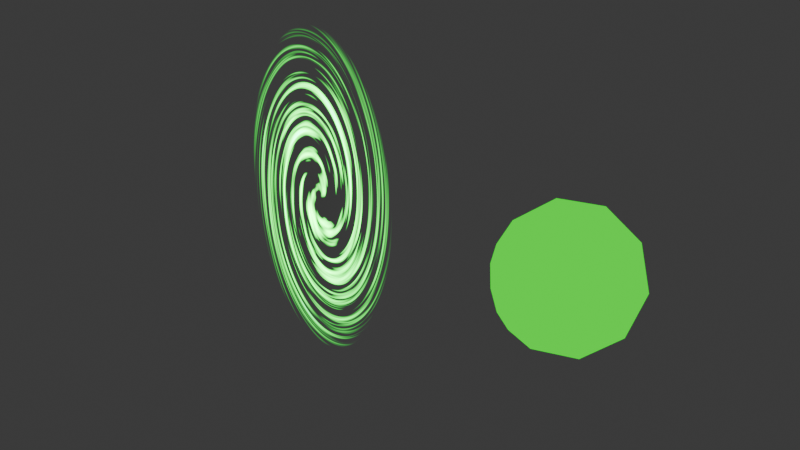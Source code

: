 # Source: Portal.blend  (saved by Blender 4.1.23; exported with 4.5.12 LTS)
import bpy
from mathutils import Matrix  # noqa: F401  (used for matrix-valued properties, if any)

bpy.ops.wm.read_factory_settings(use_empty=True)
scene = bpy.context.scene
scene.name = 'Scene'

# ---- collections
col_collection = bpy.data.collections.new('Collection'); scene.collection.children.link(col_collection)

# ---- materials (node trees are filled in below, after node groups)
mat_material_001 = bpy.data.materials.new('Material.001')
mat_material_001.surface_render_method = 'BLENDED'
mat_material_001.blend_method = 'BLEND'
mat_material_001.use_transparency_overlap = False
mat_material_001.show_transparent_back = False
mat_material_002 = bpy.data.materials.new('Material.002')
mat_material_002.use_transparent_shadow = False

# ---- material node trees
mat_material_001.use_nodes = True; mat_material_001.node_tree.nodes.clear()
_N = mat_material_001.node_tree.nodes; _L = mat_material_001.node_tree.links
n0 = _N.new('ShaderNodeOutputMaterial'); n0.name = 'Material Output'; n0.location = (1750, 309)
n0.target = 'CYCLES'
n1 = _N.new('ShaderNodeMapping'); n1.name = 'Mapping'; n1.location = (276, 288)
n1.inputs[1].default_value = (0.5, 0.5, 0.5)
n2 = _N.new('ShaderNodeTexCoord'); n2.name = 'Texture Coordinate'; n2.location = (-560, 441)
n3 = _N.new('ShaderNodeTexGradient'); n3.name = 'Gradient Texture.001'; n3.location = (-545, 114)
n3.gradient_type = 'SPHERICAL'
n4 = _N.new('ShaderNodeMapping'); n4.name = 'Mapping.001'; n4.location = (-740, 185)
n4.inputs[1].default_value = (-1.0, -1.0, -1.0)
n4.inputs[3].default_value = (2.0, 2.0, 2.0)
n5 = _N.new('ShaderNodeCombineXYZ'); n5.name = 'Combine XYZ'; n5.location = (108, 150)
n6 = _N.new('ShaderNodeMath'); n6.name = 'Math'; n6.location = (-105, 134)
n6.inputs[1].default_value = 1.75
n7 = _N.new('ShaderNodeMath'); n7.name = 'Math.001'; n7.location = (-287, 245)
n7.operation = 'MULTIPLY'
n7.inputs[1].default_value = 8.05
n8 = _N.new('ShaderNodeTexNoise'); n8.name = 'Noise Texture'; n8.location = (480, 359)
n9 = _N.new('ShaderNodeBsdfPrincipled'); n9.name = 'Principled BSDF'; n9.location = (1467, 210)
n9.inputs[28].default_value = 30.0
n10 = _N.new('ShaderNodeMix'); n10.name = 'Mix'; n10.location = (1143, -9)
n10.data_type = 'RGBA'
n10.blend_type = 'MULTIPLY'
n11 = _N.new('NodeReroute'); n11.name = 'Reroute'; n11.location = (1036, 191)
n11.width = 16
n12 = _N.new('ShaderNodeValToRGB'); n12.name = 'Color Ramp'; n12.location = (733, 299)
while len(n12.color_ramp.elements) > 1: n12.color_ramp.elements.remove(n12.color_ramp.elements[-1])
n12.color_ramp.elements[0].position = 0.5; n12.color_ramp.elements[0].color = (0.0, 0.0, 0.0, 1.0)
_e = n12.color_ramp.elements.new(0.6864); _e.color = (0.0, 1.0, 0.04063, 1.0)
_e = n12.color_ramp.elements.new(0.8273); _e.color = (0.0, 1.0, 0.7818, 1.0)
_e = n12.color_ramp.elements.new(1.0); _e.color = (0.3983, 0.1965, 1.0, 1.0)
n13 = _N.new('ShaderNodeOutputMaterial'); n13.name = 'Material Output.001'; n13.location = (0, 0)
n13.target = 'EEVEE'
n14 = _N.new('ShaderNodeMixShader'); n14.name = 'Mix Shader'; n14.location = (0, 0)
n14.label = 'Disable Shadow'
n14.hide = True
n15 = _N.new('ShaderNodeLightPath'); n15.name = 'Light Path'; n15.location = (0, 0)
n15.hide = True
n16 = _N.new('ShaderNodeBsdfTransparent'); n16.name = 'Transparent BSDF'; n16.location = (0, 0)
n16.hide = True
_L.new(n4.outputs[0], n3.inputs[0])
_L.new(n2.outputs[3], n1.inputs[0])
_L.new(n5.outputs[0], n1.inputs[2])
_L.new(n2.outputs[0], n4.inputs[0])
_L.new(n6.outputs[0], n5.inputs[2])
_L.new(n7.outputs[0], n6.inputs[0])
_L.new(n3.outputs[0], n7.inputs[0])
_L.new(n1.outputs[0], n8.inputs[0])
_L.new(n9.outputs[0], n0.inputs[0])
_L.new(n3.outputs[0], n10.inputs[6])
_L.new(n11.outputs[0], n10.inputs[7])
_L.new(n12.outputs[0], n11.inputs[0])
_L.new(n10.outputs[2], n9.inputs[4])
_L.new(n11.outputs[0], n9.inputs[27])
_L.new(n8.outputs[0], n12.inputs[0])
_L.new(n9.outputs[0], n14.inputs[1])
_L.new(n14.outputs[0], n13.inputs[0])
_L.new(n15.outputs[1], n14.inputs[0])
_L.new(n16.outputs[0], n14.inputs[2])
n0.is_active_output = True
mat_material_002.use_nodes = True; mat_material_002.node_tree.nodes.clear()
_N = mat_material_002.node_tree.nodes; _L = mat_material_002.node_tree.links
n0 = _N.new('ShaderNodeOutputMaterial'); n0.name = 'Material Output'; n0.location = (300, 300)
n1 = _N.new('ShaderNodeEmission'); n1.name = 'Emission'; n1.location = (16, 218)
n1.inputs[0].default_value = (0.0, 1.0, 0.00338, 1.0)
_L.new(n1.outputs[0], n0.inputs[0])
n0.is_active_output = True

# ---- world
world_world = bpy.data.worlds.new('World'); scene.world = world_world
world_world.use_nodes = True; world_world.node_tree.nodes.clear()
_N = world_world.node_tree.nodes; _L = world_world.node_tree.links
n0 = _N.new('ShaderNodeOutputWorld'); n0.name = 'World Output'; n0.location = (300, 300)
n1 = _N.new('ShaderNodeBackground'); n1.name = 'Background'; n1.location = (10, 300)
n1.inputs[0].default_value = (0.05088, 0.05088, 0.05088, 1.0)
_L.new(n1.outputs[0], n0.inputs[0])
n0.is_active_output = True
world_world.color = (0.05088, 0.05088, 0.05088)
world_world.use_sun_shadow = False
world_world.sun_shadow_jitter_overblur = 0.0

# ---- meshes
me_plane = bpy.data.meshes.new('Plane')
me_plane.from_pydata([(-1.0, -1.0, 0.0), (1.0, -1.0, 0.0), (-1.0, 1.0, 0.0), (1.0, 1.0, 0.0)], [], [(0, 1, 3, 2)])
_uv = me_plane.uv_layers.new(name='UVMap')
_uv.uv.foreach_set('vector', [0.0, 0.0, 1.0, 0.0, 1.0, 1.0, 0.0, 1.0])
me_plane.materials.append(mat_material_001)
me_plane.update()
me_cylinder = bpy.data.meshes.new('Cylinder')
me_cylinder.from_pydata([(-0.02174, 1.08, -1.025), (0.02864, 1.135, 0.3657), (0.1918, 1.055, -1.108), (0.225, 1.108, 0.3778), (0.4752, 1.024, -1.286), (0.3933, 1.034, 0.4787), (0.6569, 0.9587, -1.347), (0.5621, 0.8904, 0.5924), (0.7072, 0.7626, -0.8155), (0.8125, 0.8542, 0.3862), (0.8664, 0.6446, -0.8841), (0.8376, 0.6242, 0.6042), (0.9645, 0.5093, -1.088), (1.04, 0.5191, 0.4349), (1.065, 0.305, -0.9395), (1.076, 0.3294, 0.566), (1.119, 0.1689, -1.097), (1.048, 0.1295, 0.5524), (1.145, -0.00161, -0.9658), (1.009, -0.126, 0.4744), (1.057, -0.292, -0.9361), (1.087, -0.1744, 0.3945), (0.8659, -0.4729, -0.9903), (1.013, -0.3924, 0.5288), (0.853, -0.5603, -1.107), (0.7857, -0.6306, 0.4849), (0.6762, -0.7353, -0.8995), (0.7031, -0.8231, 0.4152), (0.4822, -0.95, -1.015), (0.4971, -0.9115, 0.6496), (0.2829, -0.9962, -1.033), (0.2538, -0.9844, 0.6091), (0.08668, -0.9544, -0.8086), (0.08353, -1.023, 0.7923), (-0.1031, -1.091, -0.9572), (-0.1557, -1.024, 0.5398), (-0.331, -1.036, -0.769), (-0.312, -1.051, 0.2457), (-0.5601, -0.7842, -0.5528), (-0.5453, -0.8787, 0.4729), (-0.655, -0.8032, -0.8372), (-0.7966, -0.6947, 1.005), (-0.8822, -0.5708, -0.8001), (-0.8559, -0.5226, 0.6781), (-0.9866, -0.4038, -0.7398), (-0.9835, -0.4877, 0.6954), (-1.036, -0.2587, -0.6782), (-1.069, -0.1539, 0.3017), (-1.292, -0.01948, -1.014), (-0.9754, 0.03412, 0.4352), (-1.058, 0.2525, -1.136), (-1.029, 0.1248, 0.5095), (-0.9665, 0.4089, -1.052), (-1.046, 0.5281, 0.164), (-0.9616, 0.599, -1.158), (-0.9336, 0.5839, 0.4955), (-0.7004, 0.7846, -1.369), (-0.7793, 0.7653, 0.4714), (-0.6286, 0.8627, -0.9839), (-0.6185, 0.9269, 0.485), (-0.3722, 0.9865, -0.9597), (-0.359, 0.9995, 0.3889), (-0.1976, 1.091, -1.208), (-0.2043, 1.132, 0.4924)], [], [(0, 1, 3, 2), (2, 3, 5, 4), (4, 5, 7, 6), (6, 7, 9, 8), (8, 9, 11, 10), (10, 11, 13, 12), (12, 13, 15, 14), (14, 15, 17, 16), (16, 17, 19, 18), (18, 19, 21, 20), (20, 21, 23, 22), (22, 23, 25, 24), (24, 25, 27, 26), (26, 27, 29, 28), (28, 29, 31, 30), (30, 31, 33, 32), (32, 33, 35, 34), (34, 35, 37, 36), (36, 37, 39, 38), (38, 39, 41, 40), (40, 41, 43, 42), (42, 43, 45, 44), (44, 45, 47, 46), (46, 47, 49, 48), (48, 49, 51, 50), (50, 51, 53, 52), (52, 53, 55, 54), (54, 55, 57, 56), (56, 57, 59, 58), (58, 59, 61, 60), (60, 61, 63, 62), (62, 63, 1, 0)])
_uv = me_cylinder.uv_layers.new(name='UVMap')
_uv.uv.foreach_set('vector', [1.0, 0.5, 1.0, 1.0, 0.9688, 1.0, 0.9688, 0.5, 0.9688, 0.5, 0.9688, 1.0, 0.9375, 1.0, 0.9375, 0.5, 0.9375, 0.5, 0.9375, 1.0, 0.9062, 1.0, 0.9062, 0.5, 0.9062, 0.5, 0.9062, 1.0, 0.875, 1.0, 0.875, 0.5, 0.875, 0.5, 0.875, 1.0, 0.8438, 1.0, 0.8438, 0.5, 0.8438, 0.5, 0.8438, 1.0, 0.8125, 1.0, 0.8125, 0.5, 0.8125, 0.5, 0.8125, 1.0, 0.7812, 1.0, 0.7812, 0.5, 0.7812, 0.5, 0.7812, 1.0, 0.75, 1.0, 0.75, 0.5, 0.75, 0.5, 0.75, 1.0, 0.7188, 1.0, 0.7188, 0.5, 0.7188, 0.5, 0.7188, 1.0, 0.6875, 1.0, 0.6875, 0.5, 0.6875, 0.5, 0.6875, 1.0, 0.6562, 1.0, 0.6562, 0.5, 0.6562, 0.5, 0.6562, 1.0, 0.625, 1.0, 0.625, 0.5, 0.625, 0.5, 0.625, 1.0, 0.5938, 1.0, 0.5938, 0.5, 0.5938, 0.5, 0.5938, 1.0, 0.5625, 1.0, 0.5625, 0.5, 0.5625, 0.5, 0.5625, 1.0, 0.5312, 1.0, 0.5312, 0.5, 0.5312, 0.5, 0.5312, 1.0, 0.5, 1.0, 0.5, 0.5, 0.5, 0.5, 0.5, 1.0, 0.4688, 1.0, 0.4688, 0.5, 0.4688, 0.5, 0.4688, 1.0, 0.4375, 1.0, 0.4375, 0.5, 0.4375, 0.5, 0.4375, 1.0, 0.4062, 1.0, 0.4062, 0.5, 0.4062, 0.5, 0.4062, 1.0, 0.375, 1.0, 0.375, 0.5, 0.375, 0.5, 0.375, 1.0, 0.3438, 1.0, 0.3438, 0.5, 0.3438, 0.5, 0.3438, 1.0, 0.3125, 1.0, 0.3125, 0.5, 0.3125, 0.5, 0.3125, 1.0, 0.2812, 1.0, 0.2812, 0.5, 0.2812, 0.5, 0.2812, 1.0, 0.25, 1.0, 0.25, 0.5, 0.25, 0.5, 0.25, 1.0, 0.2188, 1.0, 0.2188, 0.5, 0.2188, 0.5, 0.2188, 1.0, 0.1875, 1.0, 0.1875, 0.5, 0.1875, 0.5, 0.1875, 1.0, 0.1562, 1.0, 0.1562, 0.5, 0.1562, 0.5, 0.1562, 1.0, 0.125, 1.0, 0.125, 0.5, 0.125, 0.5, 0.125, 1.0, 0.09375, 1.0, 0.09375, 0.5, 0.09375, 0.5, 0.09375, 1.0, 0.0625, 1.0, 0.0625, 0.5, 0.0625, 0.5, 0.0625, 1.0, 0.03125, 1.0, 0.03125, 0.5, 0.03125, 0.5, 0.03125, 1.0, 0.0, 1.0, 0.0, 0.5])
me_cylinder.update()
me_icosphere = bpy.data.meshes.new('Icosphere')
me_icosphere.from_pydata([(0.0, 0.0, -1.0), (0.7236, -0.5257, -0.4472), (-0.2764, -0.8506, -0.4472), (-0.8944, 0.0, -0.4472), (-0.2764, 0.8506, -0.4472), (0.7236, 0.5257, -0.4472), (0.2764, -0.8506, 0.4472), (-0.7236, -0.5257, 0.4472), (-0.7236, 0.5257, 0.4472), (0.2764, 0.8506, 0.4472), (0.8944, 0.0, 0.4472), (0.0, 0.0, 1.0), (-0.1625, -0.5, -0.8507), (0.4253, -0.309, -0.8507), (0.2629, -0.809, -0.5257), (0.8506, 0.0, -0.5257), (0.4253, 0.309, -0.8507), (-0.5257, 0.0, -0.8507), (-0.6882, -0.5, -0.5257), (-0.1625, 0.5, -0.8507), (-0.6882, 0.5, -0.5257), (0.2629, 0.809, -0.5257), (0.9511, -0.309, 0.0), (0.9511, 0.309, 0.0), (0.0, -1.0, 0.0), (0.5878, -0.809, 0.0), (-0.9511, -0.309, 0.0), (-0.5878, -0.809, 0.0), (-0.5878, 0.809, 0.0), (-0.9511, 0.309, 0.0), (0.5878, 0.809, 0.0), (0.0, 1.0, 0.0), (0.6882, -0.5, 0.5257), (-0.2629, -0.809, 0.5257), (-0.8506, 0.0, 0.5257), (-0.2629, 0.809, 0.5257), (0.6882, 0.5, 0.5257), (0.1625, -0.5, 0.8507), (0.5257, 0.0, 0.8507), (-0.4253, -0.309, 0.8507), (-0.4253, 0.309, 0.8507), (0.1625, 0.5, 0.8507)], [], [(0, 13, 12), (1, 13, 15), (0, 12, 17), (0, 17, 19), (0, 19, 16), (1, 15, 22), (2, 14, 24), (3, 18, 26), (4, 20, 28), (5, 21, 30), (1, 22, 25), (2, 24, 27), (3, 26, 29), (4, 28, 31), (5, 30, 23), (6, 32, 37), (7, 33, 39), (8, 34, 40), (9, 35, 41), (10, 36, 38), (38, 41, 11), (38, 36, 41), (36, 9, 41), (41, 40, 11), (41, 35, 40), (35, 8, 40), (40, 39, 11), (40, 34, 39), (34, 7, 39), (39, 37, 11), (39, 33, 37), (33, 6, 37), (37, 38, 11), (37, 32, 38), (32, 10, 38), (23, 36, 10), (23, 30, 36), (30, 9, 36), (31, 35, 9), (31, 28, 35), (28, 8, 35), (29, 34, 8), (29, 26, 34), (26, 7, 34), (27, 33, 7), (27, 24, 33), (24, 6, 33), (25, 32, 6), (25, 22, 32), (22, 10, 32), (30, 31, 9), (30, 21, 31), (21, 4, 31), (28, 29, 8), (28, 20, 29), (20, 3, 29), (26, 27, 7), (26, 18, 27), (18, 2, 27), (24, 25, 6), (24, 14, 25), (14, 1, 25), (22, 23, 10), (22, 15, 23), (15, 5, 23), (16, 21, 5), (16, 19, 21), (19, 4, 21), (19, 20, 4), (19, 17, 20), (17, 3, 20), (17, 18, 3), (17, 12, 18), (12, 2, 18), (15, 16, 5), (15, 13, 16), (13, 0, 16), (12, 14, 2), (12, 13, 14), (13, 1, 14)])
_uv = me_icosphere.uv_layers.new(name='UVMap')
_uv.uv.foreach_set('vector', [0.1818, 0.0, 0.2273, 0.07873, 0.1364, 0.07873, 0.2727, 0.1575, 0.3182, 0.07873, 0.3636, 0.1575, 0.9091, 0.0, 0.9545, 0.07873, 0.8636, 0.07873, 0.7273, 0.0, 0.7727, 0.07873, 0.6818, 0.07873, 0.5455, 0.0, 0.5909, 0.07873, 0.5, 0.07873, 0.2727, 0.1575, 0.3636, 0.1575, 0.3182, 0.2362, 0.09091, 0.1575, 0.1818, 0.1575, 0.1364, 0.2362, 0.8182, 0.1575, 0.9091, 0.1575, 0.8636, 0.2362, 0.6364, 0.1575, 0.7273, 0.1575, 0.6818, 0.2362, 0.4545, 0.1575, 0.5455, 0.1575, 0.5, 0.2362, 0.2727, 0.1575, 0.3182, 0.2362, 0.2273, 0.2362, 0.09091, 0.1575, 0.1364, 0.2362, 0.04546, 0.2362, 0.8182, 0.1575, 0.8636, 0.2362, 0.7727, 0.2362, 0.6364, 0.1575, 0.6818, 0.2362, 0.5909, 0.2362, 0.4545, 0.1575, 0.5, 0.2362, 0.4091, 0.2362, 0.1818, 0.3149, 0.2727, 0.3149, 0.2273, 0.3937, 0.0, 0.3149, 0.09091, 0.3149, 0.04546, 0.3937, 0.7273, 0.3149, 0.8182, 0.3149, 0.7727, 0.3937, 0.5455, 0.3149, 0.6364, 0.3149, 0.5909, 0.3937, 0.3636, 0.3149, 0.4545, 0.3149, 0.4091, 0.3937, 0.4091, 0.3937, 0.5, 0.3937, 0.4545, 0.4724, 0.4091, 0.3937, 0.4545, 0.3149, 0.5, 0.3937, 0.4545, 0.3149, 0.5455, 0.3149, 0.5, 0.3937, 0.5909, 0.3937, 0.6818, 0.3937, 0.6364, 0.4724, 0.5909, 0.3937, 0.6364, 0.3149, 0.6818, 0.3937, 0.6364, 0.3149, 0.7273, 0.3149, 0.6818, 0.3937, 0.7727, 0.3937, 0.8636, 0.3937, 0.8182, 0.4724, 0.7727, 0.3937, 0.8182, 0.3149, 0.8636, 0.3937, 0.8182, 0.3149, 0.9091, 0.3149, 0.8636, 0.3937, 0.04546, 0.3937, 0.1364, 0.3937, 0.09091, 0.4724, 0.04546, 0.3937, 0.09091, 0.3149, 0.1364, 0.3937, 0.09091, 0.3149, 0.1818, 0.3149, 0.1364, 0.3937, 0.2273, 0.3937, 0.3182, 0.3937, 0.2727, 0.4724, 0.2273, 0.3937, 0.2727, 0.3149, 0.3182, 0.3937, 0.2727, 0.3149, 0.3636, 0.3149, 0.3182, 0.3937, 0.4091, 0.2362, 0.4545, 0.3149, 0.3636, 0.3149, 0.4091, 0.2362, 0.5, 0.2362, 0.4545, 0.3149, 0.5, 0.2362, 0.5455, 0.3149, 0.4545, 0.3149, 0.5909, 0.2362, 0.6364, 0.3149, 0.5455, 0.3149, 0.5909, 0.2362, 0.6818, 0.2362, 0.6364, 0.3149, 0.6818, 0.2362, 0.7273, 0.3149, 0.6364, 0.3149, 0.7727, 0.2362, 0.8182, 0.3149, 0.7273, 0.3149, 0.7727, 0.2362, 0.8636, 0.2362, 0.8182, 0.3149, 0.8636, 0.2362, 0.9091, 0.3149, 0.8182, 0.3149, 0.04546, 0.2362, 0.09091, 0.3149, 0.0, 0.3149, 0.04546, 0.2362, 0.1364, 0.2362, 0.09091, 0.3149, 0.1364, 0.2362, 0.1818, 0.3149, 0.09091, 0.3149, 0.2273, 0.2362, 0.2727, 0.3149, 0.1818, 0.3149, 0.2273, 0.2362, 0.3182, 0.2362, 0.2727, 0.3149, 0.3182, 0.2362, 0.3636, 0.3149, 0.2727, 0.3149, 0.5, 0.2362, 0.5909, 0.2362, 0.5455, 0.3149, 0.5, 0.2362, 0.5455, 0.1575, 0.5909, 0.2362, 0.5455, 0.1575, 0.6364, 0.1575, 0.5909, 0.2362, 0.6818, 0.2362, 0.7727, 0.2362, 0.7273, 0.3149, 0.6818, 0.2362, 0.7273, 0.1575, 0.7727, 0.2362, 0.7273, 0.1575, 0.8182, 0.1575, 0.7727, 0.2362, 0.8636, 0.2362, 0.9545, 0.2362, 0.9091, 0.3149, 0.8636, 0.2362, 0.9091, 0.1575, 0.9545, 0.2362, 0.9091, 0.1575, 1.0, 0.1575, 0.9545, 0.2362, 0.1364, 0.2362, 0.2273, 0.2362, 0.1818, 0.3149, 0.1364, 0.2362, 0.1818, 0.1575, 0.2273, 0.2362, 0.1818, 0.1575, 0.2727, 0.1575, 0.2273, 0.2362, 0.3182, 0.2362, 0.4091, 0.2362, 0.3636, 0.3149, 0.3182, 0.2362, 0.3636, 0.1575, 0.4091, 0.2362, 0.3636, 0.1575, 0.4545, 0.1575, 0.4091, 0.2362, 0.5, 0.07873, 0.5455, 0.1575, 0.4545, 0.1575, 0.5, 0.07873, 0.5909, 0.07873, 0.5455, 0.1575, 0.5909, 0.07873, 0.6364, 0.1575, 0.5455, 0.1575, 0.6818, 0.07873, 0.7273, 0.1575, 0.6364, 0.1575, 0.6818, 0.07873, 0.7727, 0.07873, 0.7273, 0.1575, 0.7727, 0.07873, 0.8182, 0.1575, 0.7273, 0.1575, 0.8636, 0.07873, 0.9091, 0.1575, 0.8182, 0.1575, 0.8636, 0.07873, 0.9545, 0.07873, 0.9091, 0.1575, 0.9545, 0.07873, 1.0, 0.1575, 0.9091, 0.1575, 0.3636, 0.1575, 0.4091, 0.07873, 0.4545, 0.1575, 0.3636, 0.1575, 0.3182, 0.07873, 0.4091, 0.07873, 0.3182, 0.07873, 0.3636, 0.0, 0.4091, 0.07873, 0.1364, 0.07873, 0.1818, 0.1575, 0.09091, 0.1575, 0.1364, 0.07873, 0.2273, 0.07873, 0.1818, 0.1575, 0.2273, 0.07873, 0.2727, 0.1575, 0.1818, 0.1575])
me_icosphere.materials.append(mat_material_002)
me_icosphere.update()

# ---- objects
ob_plane = bpy.data.objects.new('Plane', me_plane)
ob_cylinder = bpy.data.objects.new('Cylinder', me_cylinder)
ob_vortex = bpy.data.objects.new('Vortex', None)
ob_icosphere = bpy.data.objects.new('Icosphere', me_icosphere)

# ---- transforms, parenting, visibility, modifiers, constraints
ob_plane.location = (0.0, 0.0, 7.62)
ob_plane.rotation_euler = (1.571, -0.0, 0.0)
ob_plane.scale = (3.89, 7.253, 7.253)
ob_plane.visible_shadow = False
ob_cylinder.location = (0.0, 0.0, 7.656)
ob_cylinder.rotation_euler = (1.571, -0.0, 0.0)
ob_cylinder.scale = (4.501, 7.127, 1.0)
ob_cylinder.show_instancer_for_render = False
ob_cylinder.show_instancer_for_viewport = False
_m = ob_cylinder.modifiers.new('ParticleSystem', 'PARTICLE_SYSTEM')
ob_vortex.location = (0.0, 0.0, 7.578)
ob_vortex.rotation_euler = (1.571, -0.0, 0.0)
ob_vortex.scale = (5.386, 6.922, 6.922)
ob_vortex.empty_display_type = 'SINGLE_ARROW'
ob_icosphere.location = (12.04, -0.1759, 8.223)
ob_icosphere.scale = (-2.819, -2.819, -2.819)

# ---- collection membership
col_collection.objects.link(ob_plane)
col_collection.objects.link(ob_cylinder)
col_collection.objects.link(ob_vortex)
col_collection.objects.link(ob_icosphere)

# ---- scene / render settings (as saved in the file)
scene.frame_start = 1; scene.frame_end = 250; scene.frame_set(35)
scene.render.engine = 'BLENDER_EEVEE_NEXT'
scene.cycles.sampling_pattern = 'TABULATED_SOBOL'
scene.eevee.ray_tracing_options.trace_max_roughness = 0.0
bpy.context.view_layer.update()

# ---- added for rendering (the .blend has no active camera): camera
cam_auto = bpy.data.cameras.new('AutoCamera')
cam_auto.lens = 50.0
cam_auto.sensor_width = 36.0
cam_auto.clip_end = 1000.0
ob_auto_camera = bpy.data.objects.new('AutoCamera', cam_auto)
scene.collection.objects.link(ob_auto_camera)
ob_auto_camera.location = (29.0223, -29.6585, 27.4699)
ob_auto_camera.rotation_euler = (1.09748, -7.21219e-08, 0.694738)
scene.camera = ob_auto_camera
bpy.context.view_layer.update()
